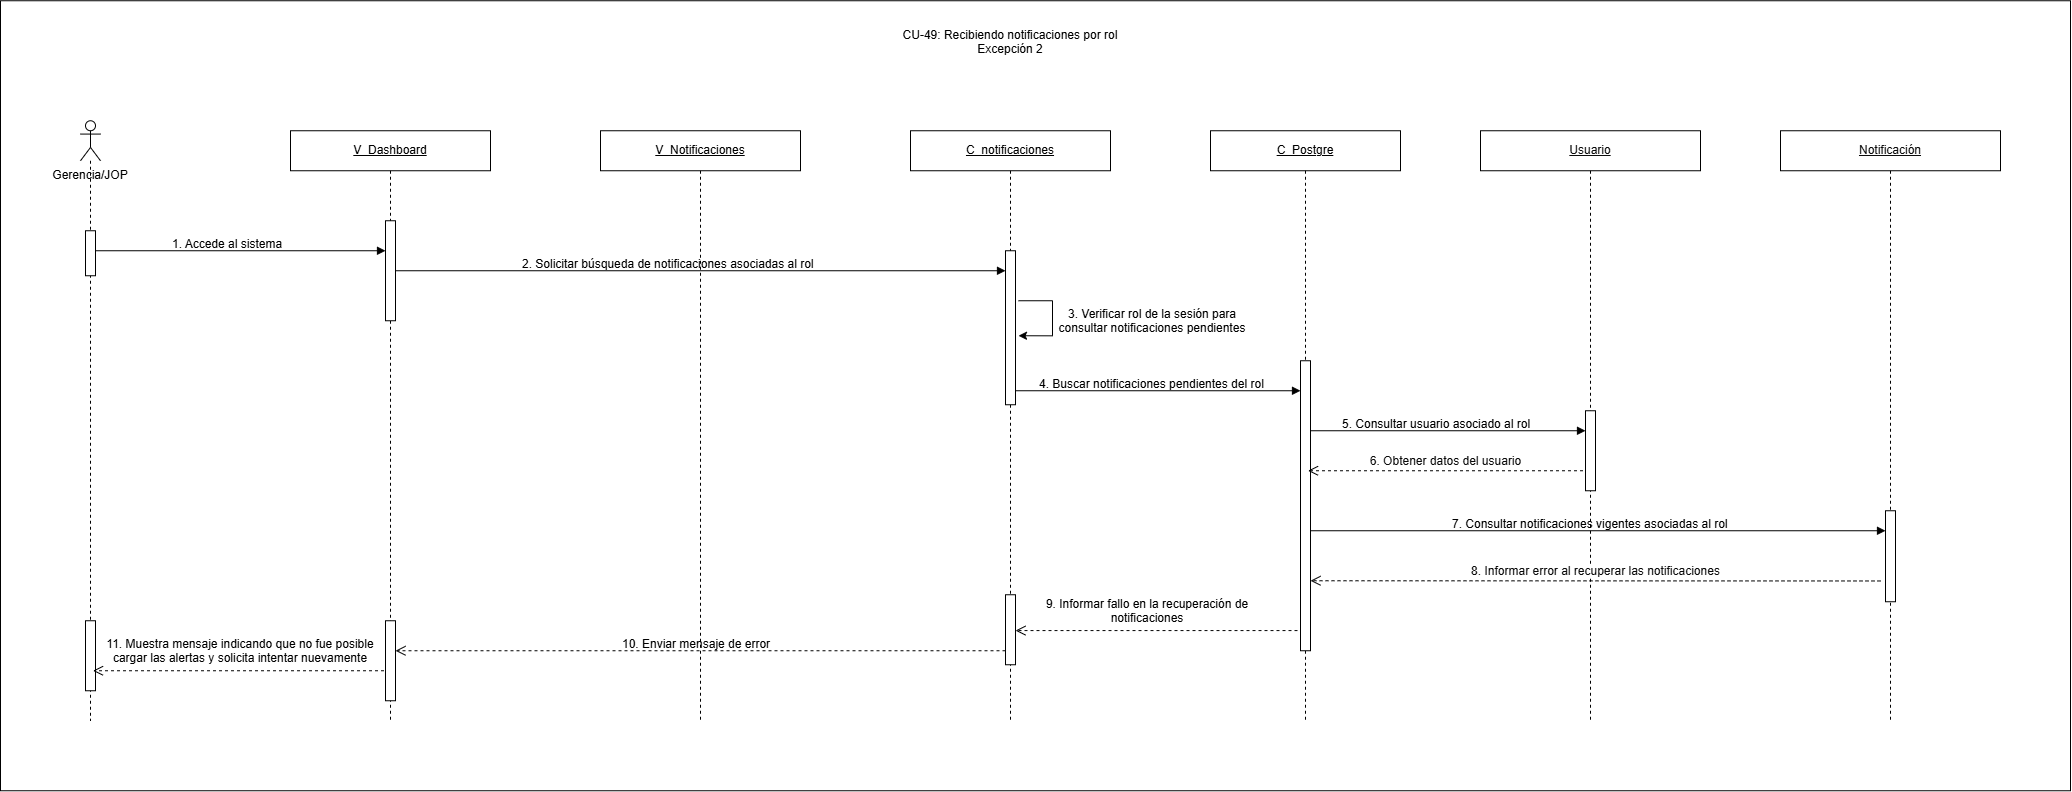

The diagram above was exported from draw.io. Its source (the exported page's mxGraphModel, read from the mxfile embedded in the PNG):
<mxGraphModel dx="2116" dy="3374" grid="1" gridSize="10" guides="1" tooltips="1" connect="1" arrows="1" fold="1" page="1" pageScale="1" pageWidth="827" pageHeight="1169" math="0" shadow="0">
  <root>
    <mxCell id="0" />
    <mxCell id="1" parent="0" />
    <mxCell id="q4y6ED64KzjQJOPW-7bS-1" parent="1" style="rounded=0;whiteSpace=wrap;html=1;" value="" vertex="1">
      <mxGeometry height="790" width="2070" x="140" y="-1240" as="geometry" />
    </mxCell>
    <mxCell id="UKeXQeMnUHDfbX5-ON1U-1" parent="1" style="shape=umlLifeline;perimeter=lifelinePerimeter;whiteSpace=wrap;html=1;container=1;dropTarget=0;collapsible=0;recursiveResize=0;outlineConnect=0;portConstraint=eastwest;participant=umlActor;newEdgeStyle={&quot;curved&quot;:0,&quot;rounded&quot;:0};" value="" vertex="1">
      <mxGeometry height="600" width="20" x="220" y="-1120" as="geometry" />
    </mxCell>
    <mxCell id="UKeXQeMnUHDfbX5-ON1U-2" parent="UKeXQeMnUHDfbX5-ON1U-1" style="html=1;points=[[0,0,0,0,5],[0,1,0,0,-5],[1,0,0,0,5],[1,1,0,0,-5]];perimeter=orthogonalPerimeter;outlineConnect=0;targetShapes=umlLifeline;portConstraint=eastwest;newEdgeStyle={&quot;curved&quot;:0,&quot;rounded&quot;:0};" value="" vertex="1">
      <mxGeometry height="45" width="10" x="5" y="110" as="geometry" />
    </mxCell>
    <mxCell id="UKeXQeMnUHDfbX5-ON1U-3" parent="UKeXQeMnUHDfbX5-ON1U-1" style="html=1;points=[[0,0,0,0,5],[0,1,0,0,-5],[1,0,0,0,5],[1,1,0,0,-5]];perimeter=orthogonalPerimeter;outlineConnect=0;targetShapes=umlLifeline;portConstraint=eastwest;newEdgeStyle={&quot;curved&quot;:0,&quot;rounded&quot;:0};" value="" vertex="1">
      <mxGeometry height="70" width="10" x="5" y="500" as="geometry" />
    </mxCell>
    <mxCell id="UKeXQeMnUHDfbX5-ON1U-4" parent="1" style="text;html=1;whiteSpace=wrap;strokeColor=none;fillColor=none;align=center;verticalAlign=middle;rounded=0;" value="Gerencia/JOP" vertex="1">
      <mxGeometry height="30" width="80" x="190" y="-1080" as="geometry" />
    </mxCell>
    <mxCell id="UKeXQeMnUHDfbX5-ON1U-5" parent="1" style="shape=umlLifeline;perimeter=lifelinePerimeter;whiteSpace=wrap;html=1;container=1;dropTarget=0;collapsible=0;recursiveResize=0;outlineConnect=0;portConstraint=eastwest;newEdgeStyle={&quot;curved&quot;:0,&quot;rounded&quot;:0};" value="&lt;u&gt;V_Notificaciones&lt;/u&gt;" vertex="1">
      <mxGeometry height="590" width="200" x="740" y="-1110" as="geometry" />
    </mxCell>
    <mxCell id="UKeXQeMnUHDfbX5-ON1U-6" parent="1" style="shape=umlLifeline;perimeter=lifelinePerimeter;whiteSpace=wrap;html=1;container=1;dropTarget=0;collapsible=0;recursiveResize=0;outlineConnect=0;portConstraint=eastwest;newEdgeStyle={&quot;curved&quot;:0,&quot;rounded&quot;:0};" value="&lt;u&gt;C_notificaciones&lt;/u&gt;" vertex="1">
      <mxGeometry height="590" width="200" x="1050" y="-1110" as="geometry" />
    </mxCell>
    <mxCell id="UKeXQeMnUHDfbX5-ON1U-7" parent="UKeXQeMnUHDfbX5-ON1U-6" style="html=1;points=[[0,0,0,0,5],[0,1,0,0,-5],[1,0,0,0,5],[1,1,0,0,-5]];perimeter=orthogonalPerimeter;outlineConnect=0;targetShapes=umlLifeline;portConstraint=eastwest;newEdgeStyle={&quot;curved&quot;:0,&quot;rounded&quot;:0};" value="" vertex="1">
      <mxGeometry height="154" width="10" x="95" y="120" as="geometry" />
    </mxCell>
    <mxCell id="UKeXQeMnUHDfbX5-ON1U-8" parent="UKeXQeMnUHDfbX5-ON1U-6" style="html=1;points=[[0,0,0,0,5],[0,1,0,0,-5],[1,0,0,0,5],[1,1,0,0,-5]];perimeter=orthogonalPerimeter;outlineConnect=0;targetShapes=umlLifeline;portConstraint=eastwest;newEdgeStyle={&quot;curved&quot;:0,&quot;rounded&quot;:0};" value="" vertex="1">
      <mxGeometry height="70" width="10" x="95" y="464" as="geometry" />
    </mxCell>
    <mxCell id="UKeXQeMnUHDfbX5-ON1U-9" parent="1" style="shape=umlLifeline;perimeter=lifelinePerimeter;whiteSpace=wrap;html=1;container=1;dropTarget=0;collapsible=0;recursiveResize=0;outlineConnect=0;portConstraint=eastwest;newEdgeStyle={&quot;curved&quot;:0,&quot;rounded&quot;:0};" value="&lt;u&gt;C_Postgre&lt;/u&gt;" vertex="1">
      <mxGeometry height="590" width="190" x="1350" y="-1110" as="geometry" />
    </mxCell>
    <mxCell id="UKeXQeMnUHDfbX5-ON1U-10" parent="UKeXQeMnUHDfbX5-ON1U-9" style="html=1;points=[[0,0,0,0,5],[0,1,0,0,-5],[1,0,0,0,5],[1,1,0,0,-5]];perimeter=orthogonalPerimeter;outlineConnect=0;targetShapes=umlLifeline;portConstraint=eastwest;newEdgeStyle={&quot;curved&quot;:0,&quot;rounded&quot;:0};" value="" vertex="1">
      <mxGeometry height="290" width="10" x="90" y="230" as="geometry" />
    </mxCell>
    <mxCell id="UKeXQeMnUHDfbX5-ON1U-11" parent="1" style="shape=umlLifeline;perimeter=lifelinePerimeter;whiteSpace=wrap;html=1;container=1;dropTarget=0;collapsible=0;recursiveResize=0;outlineConnect=0;portConstraint=eastwest;newEdgeStyle={&quot;curved&quot;:0,&quot;rounded&quot;:0};" value="&lt;span style=&quot;color: rgb(11, 11, 11); font-family: &amp;quot;Anthropic Sans&amp;quot;, sans-serif; text-align: start; white-space: nowrap;&quot;&gt;&lt;font&gt;&lt;u&gt;Usuario&lt;/u&gt;&lt;/font&gt;&lt;/span&gt;" vertex="1">
      <mxGeometry height="590" width="220" x="1620" y="-1110" as="geometry" />
    </mxCell>
    <mxCell id="UKeXQeMnUHDfbX5-ON1U-12" parent="UKeXQeMnUHDfbX5-ON1U-11" style="html=1;points=[[0,0,0,0,5],[0,1,0,0,-5],[1,0,0,0,5],[1,1,0,0,-5]];perimeter=orthogonalPerimeter;outlineConnect=0;targetShapes=umlLifeline;portConstraint=eastwest;newEdgeStyle={&quot;curved&quot;:0,&quot;rounded&quot;:0};" value="" vertex="1">
      <mxGeometry height="80" width="10" x="105" y="280" as="geometry" />
    </mxCell>
    <mxCell id="UKeXQeMnUHDfbX5-ON1U-13" edge="1" parent="1" source="UKeXQeMnUHDfbX5-ON1U-2" style="html=1;verticalAlign=bottom;endArrow=block;curved=0;rounded=0;" target="UKeXQeMnUHDfbX5-ON1U-18" value="">
      <mxGeometry relative="1" width="80" x="-0.0265" y="10" as="geometry">
        <mxPoint as="offset" />
        <Array as="points">
          <mxPoint x="247.5" y="-990" />
        </Array>
        <mxPoint x="237.5" y="-990" as="sourcePoint" />
        <mxPoint x="522.5" y="-990" as="targetPoint" />
      </mxGeometry>
    </mxCell>
    <mxCell id="UKeXQeMnUHDfbX5-ON1U-14" edge="1" parent="1" style="html=1;verticalAlign=bottom;endArrow=open;dashed=1;endSize=8;curved=0;rounded=0;" value="&lt;span style=&quot;color: rgb(11, 11, 11); font-family: &amp;quot;Anthropic Sans&amp;quot;, sans-serif; text-align: start;&quot;&gt;&lt;font style=&quot;font-size: 12px;&quot;&gt;6. Obtener datos del usuario&lt;/font&gt;&lt;/span&gt;">
      <mxGeometry relative="1" x="0.0011" as="geometry">
        <mxPoint as="offset" />
        <mxPoint x="1722.5" y="-770" as="sourcePoint" />
        <mxPoint x="1447.5" y="-770" as="targetPoint" />
      </mxGeometry>
    </mxCell>
    <mxCell id="UKeXQeMnUHDfbX5-ON1U-15" edge="1" parent="1" style="html=1;verticalAlign=bottom;endArrow=open;dashed=1;endSize=8;curved=0;rounded=0;" target="UKeXQeMnUHDfbX5-ON1U-8" value="">
      <mxGeometry relative="1" x="-1" y="-559" as="geometry">
        <mxPoint x="270" y="69" as="offset" />
        <mxPoint x="1437" y="-610.1700000000001" as="sourcePoint" />
        <mxPoint x="1157" y="-610.1700000000001" as="targetPoint" />
      </mxGeometry>
    </mxCell>
    <mxCell id="UKeXQeMnUHDfbX5-ON1U-16" edge="1" parent="1" source="UKeXQeMnUHDfbX5-ON1U-17" style="html=1;verticalAlign=bottom;endArrow=open;dashed=1;endSize=8;curved=0;rounded=0;" value="">
      <mxGeometry relative="1" x="-0.0008" as="geometry">
        <mxPoint as="offset" />
        <mxPoint x="830" y="-570" as="sourcePoint" />
        <mxPoint x="232.5" y="-570" as="targetPoint" />
      </mxGeometry>
    </mxCell>
    <mxCell id="UKeXQeMnUHDfbX5-ON1U-17" parent="1" style="shape=umlLifeline;perimeter=lifelinePerimeter;whiteSpace=wrap;html=1;container=1;dropTarget=0;collapsible=0;recursiveResize=0;outlineConnect=0;portConstraint=eastwest;newEdgeStyle={&quot;curved&quot;:0,&quot;rounded&quot;:0};" value="&lt;u&gt;V_Dashboard&lt;/u&gt;" vertex="1">
      <mxGeometry height="590" width="200" x="430" y="-1110" as="geometry" />
    </mxCell>
    <mxCell id="UKeXQeMnUHDfbX5-ON1U-18" parent="UKeXQeMnUHDfbX5-ON1U-17" style="html=1;points=[[0,0,0,0,5],[0,1,0,0,-5],[1,0,0,0,5],[1,1,0,0,-5]];perimeter=orthogonalPerimeter;outlineConnect=0;targetShapes=umlLifeline;portConstraint=eastwest;newEdgeStyle={&quot;curved&quot;:0,&quot;rounded&quot;:0};" value="" vertex="1">
      <mxGeometry height="100" width="10" x="95" y="90" as="geometry" />
    </mxCell>
    <mxCell id="UKeXQeMnUHDfbX5-ON1U-19" parent="UKeXQeMnUHDfbX5-ON1U-17" style="html=1;points=[[0,0,0,0,5],[0,1,0,0,-5],[1,0,0,0,5],[1,1,0,0,-5]];perimeter=orthogonalPerimeter;outlineConnect=0;targetShapes=umlLifeline;portConstraint=eastwest;newEdgeStyle={&quot;curved&quot;:0,&quot;rounded&quot;:0};" value="" vertex="1">
      <mxGeometry height="80" width="10" x="95" y="490" as="geometry" />
    </mxCell>
    <mxCell id="UKeXQeMnUHDfbX5-ON1U-20" parent="1" style="text;whiteSpace=wrap;html=1;" value="1. Accede al sistema" vertex="1">
      <mxGeometry height="20" width="140" x="310" y="-1010" as="geometry" />
    </mxCell>
    <mxCell id="UKeXQeMnUHDfbX5-ON1U-21" edge="1" parent="1" source="UKeXQeMnUHDfbX5-ON1U-18" style="html=1;verticalAlign=bottom;endArrow=block;curved=0;rounded=0;" target="UKeXQeMnUHDfbX5-ON1U-7" value="">
      <mxGeometry relative="1" width="80" x="-0.0265" y="10" as="geometry">
        <mxPoint as="offset" />
        <mxPoint x="540" y="-960" as="sourcePoint" />
        <mxPoint x="1140" y="-960" as="targetPoint" />
      </mxGeometry>
    </mxCell>
    <mxCell id="UKeXQeMnUHDfbX5-ON1U-22" parent="1" style="text;whiteSpace=wrap;html=1;" value="2. Solicitar búsqueda de notificaciones asociadas al rol" vertex="1">
      <mxGeometry height="40" width="310" x="660" y="-990" as="geometry" />
    </mxCell>
    <mxCell id="UKeXQeMnUHDfbX5-ON1U-23" parent="1" style="text;whiteSpace=wrap;html=1;align=center;" value="3. Verificar rol de la sesión para consultar notificaciones pendientes" vertex="1">
      <mxGeometry height="40" width="200" x="1192" y="-940" as="geometry" />
    </mxCell>
    <mxCell id="UKeXQeMnUHDfbX5-ON1U-24" edge="1" parent="1" style="html=1;verticalAlign=bottom;endArrow=block;curved=0;rounded=0;" target="UKeXQeMnUHDfbX5-ON1U-12" value="">
      <mxGeometry relative="1" width="80" x="-0.0265" y="10" as="geometry">
        <mxPoint as="offset" />
        <mxPoint x="1450" y="-810" as="sourcePoint" />
        <mxPoint x="1695" y="-810" as="targetPoint" />
      </mxGeometry>
    </mxCell>
    <mxCell id="UKeXQeMnUHDfbX5-ON1U-25" parent="1" style="text;whiteSpace=wrap;html=1;" value="5. Consultar usuario asociado al rol" vertex="1">
      <mxGeometry height="30" width="210" x="1480" y="-830" as="geometry" />
    </mxCell>
    <mxCell id="UKeXQeMnUHDfbX5-ON1U-26" parent="1" style="text;whiteSpace=wrap;html=1;align=center;" value="11. Muestra mensaje indicando que no fue posible cargar las alertas y solicita intentar nuevamente" vertex="1">
      <mxGeometry height="40" width="280" x="240" y="-610" as="geometry" />
    </mxCell>
    <mxCell id="UKeXQeMnUHDfbX5-ON1U-27" parent="1" style="shape=umlLifeline;perimeter=lifelinePerimeter;whiteSpace=wrap;html=1;container=1;dropTarget=0;collapsible=0;recursiveResize=0;outlineConnect=0;portConstraint=eastwest;newEdgeStyle={&quot;curved&quot;:0,&quot;rounded&quot;:0};" value="&lt;span style=&quot;color: rgb(11, 11, 11); font-family: &amp;quot;Anthropic Sans&amp;quot;, sans-serif; text-align: start; white-space: nowrap;&quot;&gt;&lt;font&gt;&lt;u&gt;Notificación&lt;/u&gt;&lt;/font&gt;&lt;/span&gt;" vertex="1">
      <mxGeometry height="590" width="220" x="1920" y="-1110" as="geometry" />
    </mxCell>
    <mxCell id="UKeXQeMnUHDfbX5-ON1U-28" parent="UKeXQeMnUHDfbX5-ON1U-27" style="html=1;points=[[0,0,0,0,5],[0,1,0,0,-5],[1,0,0,0,5],[1,1,0,0,-5]];perimeter=orthogonalPerimeter;outlineConnect=0;targetShapes=umlLifeline;portConstraint=eastwest;newEdgeStyle={&quot;curved&quot;:0,&quot;rounded&quot;:0};" value="" vertex="1">
      <mxGeometry height="91" width="10" x="105" y="380" as="geometry" />
    </mxCell>
    <mxCell id="UKeXQeMnUHDfbX5-ON1U-29" edge="1" parent="1" style="endArrow=classic;html=1;rounded=0;endFill=1;startArrow=none;startFill=0;edgeStyle=orthogonalEdgeStyle;innerLoopWaypoints=1;" value="">
      <mxGeometry height="50" relative="1" width="50" as="geometry">
        <Array as="points">
          <mxPoint x="1192" y="-940" />
          <mxPoint x="1192" y="-905" />
        </Array>
        <mxPoint x="1158" y="-940" as="sourcePoint" />
        <mxPoint x="1158" y="-905" as="targetPoint" />
      </mxGeometry>
    </mxCell>
    <mxCell id="UKeXQeMnUHDfbX5-ON1U-30" edge="1" parent="1" style="html=1;verticalAlign=bottom;endArrow=block;curved=0;rounded=0;" target="UKeXQeMnUHDfbX5-ON1U-28" value="">
      <mxGeometry relative="1" width="80" x="0.0022" as="geometry">
        <mxPoint as="offset" />
        <mxPoint x="1450" y="-710" as="sourcePoint" />
        <mxPoint x="2020" y="-710" as="targetPoint" />
      </mxGeometry>
    </mxCell>
    <mxCell id="UKeXQeMnUHDfbX5-ON1U-31" edge="1" parent="1" style="html=1;verticalAlign=bottom;endArrow=open;dashed=1;endSize=8;curved=0;rounded=0;" value="&lt;span style=&quot;color: rgb(11, 11, 11); font-family: &amp;quot;Anthropic Sans&amp;quot;, sans-serif; text-align: start;&quot;&gt;&lt;font style=&quot;font-size: 12px;&quot;&gt;8. Informar error al recuperar las notificaciones&lt;/font&gt;&lt;/span&gt;">
      <mxGeometry relative="1" x="0.0009" as="geometry">
        <mxPoint as="offset" />
        <mxPoint x="2020" y="-659.7800000000002" as="sourcePoint" />
        <mxPoint x="1450" y="-660" as="targetPoint" />
      </mxGeometry>
    </mxCell>
    <mxCell id="UKeXQeMnUHDfbX5-ON1U-32" parent="1" style="text;whiteSpace=wrap;html=1;" value="7. Consultar notificaciones vigentes asociadas al rol" vertex="1">
      <mxGeometry height="20" width="290" x="1590" y="-730" as="geometry" />
    </mxCell>
    <mxCell id="UKeXQeMnUHDfbX5-ON1U-33" parent="1" style="text;whiteSpace=wrap;html=1;align=center;" value="9. Informar fallo en la recuperación de notificaciones" vertex="1">
      <mxGeometry height="20" width="240" x="1167" y="-650" as="geometry" />
    </mxCell>
    <mxCell id="UKeXQeMnUHDfbX5-ON1U-34" parent="1" style="text;whiteSpace=wrap;html=1;" value="10. Enviar mensaje de error" vertex="1">
      <mxGeometry height="20" width="180" x="760" y="-610" as="geometry" />
    </mxCell>
    <mxCell id="UKeXQeMnUHDfbX5-ON1U-35" edge="1" parent="1" source="UKeXQeMnUHDfbX5-ON1U-7" style="html=1;verticalAlign=bottom;endArrow=block;curved=0;rounded=0;" value="">
      <mxGeometry relative="1" width="80" x="0.0022" as="geometry">
        <mxPoint as="offset" />
        <mxPoint x="1159" y="-850" as="sourcePoint" />
        <mxPoint x="1440" y="-850" as="targetPoint" />
      </mxGeometry>
    </mxCell>
    <mxCell id="UKeXQeMnUHDfbX5-ON1U-36" edge="1" parent="1" style="html=1;verticalAlign=bottom;endArrow=open;dashed=1;endSize=8;curved=0;rounded=0;" target="UKeXQeMnUHDfbX5-ON1U-19" value="">
      <mxGeometry relative="1" x="-0.0008" as="geometry">
        <mxPoint as="offset" />
        <mxPoint x="1145" y="-590" as="sourcePoint" />
        <mxPoint x="850" y="-590" as="targetPoint" />
      </mxGeometry>
    </mxCell>
    <mxCell id="UKeXQeMnUHDfbX5-ON1U-37" parent="1" style="text;whiteSpace=wrap;html=1;" value="4. Buscar notificaciones pendientes del rol" vertex="1">
      <mxGeometry height="30" width="230" x="1177" y="-870" as="geometry" />
    </mxCell>
    <mxCell id="lbyphs6AsTUxo0W3NsQH-1" parent="1" style="text;whiteSpace=wrap;html=1;align=center;" value="CU-49: Recibiendo notificaciones por rol&lt;br&gt;Excepción 2" vertex="1">
      <mxGeometry height="50" width="250" x="1025" y="-1219" as="geometry" />
    </mxCell>
  </root>
</mxGraphModel>